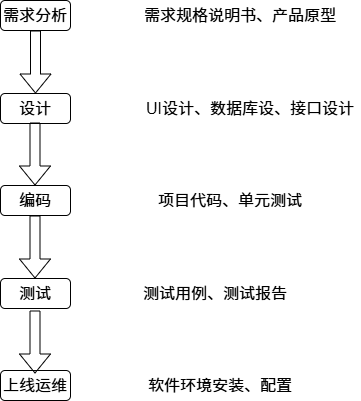

The diagram above was exported from draw.io. Its source (the exported page's mxGraphModel, read from the mxfile embedded in the PNG):
<mxGraphModel dx="1051" dy="445" grid="1" gridSize="10" guides="1" tooltips="1" connect="1" arrows="1" fold="1" page="1" pageScale="1" pageWidth="827" pageHeight="1169" math="0" shadow="0">
  <root>
    <mxCell id="0" />
    <mxCell id="1" parent="0" />
    <mxCell id="2I7CDJx1VsfhNTF_k3CK-1" parent="1" style="rounded=1;whiteSpace=wrap;html=1;" value="需求分析" vertex="1">
      <mxGeometry height="30" width="70" x="100" y="30" as="geometry" />
    </mxCell>
    <mxCell id="2I7CDJx1VsfhNTF_k3CK-2" parent="1" style="rounded=1;whiteSpace=wrap;html=1;" value="设计" vertex="1">
      <mxGeometry height="30" width="70" x="100" y="123" as="geometry" />
    </mxCell>
    <mxCell id="2I7CDJx1VsfhNTF_k3CK-3" parent="1" style="rounded=1;whiteSpace=wrap;html=1;" value="编码" vertex="1">
      <mxGeometry height="30" width="70" x="100" y="215" as="geometry" />
    </mxCell>
    <mxCell id="2I7CDJx1VsfhNTF_k3CK-4" parent="1" style="rounded=1;whiteSpace=wrap;html=1;" value="测试" vertex="1">
      <mxGeometry height="30" width="70" x="100" y="308" as="geometry" />
    </mxCell>
    <mxCell id="2I7CDJx1VsfhNTF_k3CK-5" parent="1" style="rounded=1;whiteSpace=wrap;html=1;" value="上线运维" vertex="1">
      <mxGeometry height="30" width="70" x="100" y="400" as="geometry" />
    </mxCell>
    <mxCell id="2I7CDJx1VsfhNTF_k3CK-6" parent="1" style="text;html=1;whiteSpace=wrap;strokeColor=none;fillColor=none;align=center;verticalAlign=middle;rounded=0;" value="需求规格说明书、产品原型" vertex="1">
      <mxGeometry height="30" width="220" x="230" y="30" as="geometry" />
    </mxCell>
    <mxCell id="2I7CDJx1VsfhNTF_k3CK-7" parent="1" style="text;html=1;whiteSpace=wrap;strokeColor=none;fillColor=none;align=center;verticalAlign=middle;rounded=0;" value="UI设计、数据库设、接口设计" vertex="1">
      <mxGeometry height="30" width="220" x="240" y="123" as="geometry" />
    </mxCell>
    <mxCell id="2I7CDJx1VsfhNTF_k3CK-8" parent="1" style="text;html=1;whiteSpace=wrap;strokeColor=none;fillColor=none;align=center;verticalAlign=middle;rounded=0;" value="项目代码、单元测试" vertex="1">
      <mxGeometry height="30" width="180" x="240" y="215" as="geometry" />
    </mxCell>
    <mxCell id="2I7CDJx1VsfhNTF_k3CK-9" parent="1" style="text;html=1;whiteSpace=wrap;strokeColor=none;fillColor=none;align=center;verticalAlign=middle;rounded=0;" value="测试用例、测试报告" vertex="1">
      <mxGeometry height="30" width="170" x="230" y="308" as="geometry" />
    </mxCell>
    <mxCell id="2I7CDJx1VsfhNTF_k3CK-10" parent="1" style="text;html=1;whiteSpace=wrap;strokeColor=none;fillColor=none;align=center;verticalAlign=middle;rounded=0;" value="软件环境安装、配置" vertex="1">
      <mxGeometry height="30" width="160" x="240" y="400" as="geometry" />
    </mxCell>
    <mxCell id="2I7CDJx1VsfhNTF_k3CK-11" edge="1" parent="1" source="2I7CDJx1VsfhNTF_k3CK-1" style="shape=flexArrow;endArrow=classic;html=1;rounded=0;exitX=0.5;exitY=1;exitDx=0;exitDy=0;entryX=0.5;entryY=0;entryDx=0;entryDy=0;" target="2I7CDJx1VsfhNTF_k3CK-2" value="">
      <mxGeometry height="50" relative="1" width="50" as="geometry">
        <mxPoint x="130" y="70" as="sourcePoint" />
        <mxPoint x="135" y="120" as="targetPoint" />
      </mxGeometry>
    </mxCell>
    <mxCell id="2I7CDJx1VsfhNTF_k3CK-12" edge="1" parent="1" style="shape=flexArrow;endArrow=classic;html=1;rounded=0;exitX=0.5;exitY=1;exitDx=0;exitDy=0;entryX=0.5;entryY=0;entryDx=0;entryDy=0;" value="">
      <mxGeometry height="50" relative="1" width="50" as="geometry">
        <mxPoint x="134.5" y="152" as="sourcePoint" />
        <mxPoint x="134.5" y="215" as="targetPoint" />
      </mxGeometry>
    </mxCell>
    <mxCell id="2I7CDJx1VsfhNTF_k3CK-13" edge="1" parent="1" style="shape=flexArrow;endArrow=classic;html=1;rounded=0;exitX=0.5;exitY=1;exitDx=0;exitDy=0;entryX=0.5;entryY=0;entryDx=0;entryDy=0;" value="">
      <mxGeometry height="50" relative="1" width="50" as="geometry">
        <mxPoint x="134.5" y="245" as="sourcePoint" />
        <mxPoint x="134.5" y="308" as="targetPoint" />
      </mxGeometry>
    </mxCell>
    <mxCell id="2I7CDJx1VsfhNTF_k3CK-14" edge="1" parent="1" style="shape=flexArrow;endArrow=classic;html=1;rounded=0;exitX=0.5;exitY=1;exitDx=0;exitDy=0;entryX=0.5;entryY=0;entryDx=0;entryDy=0;" value="">
      <mxGeometry height="50" relative="1" width="50" as="geometry">
        <mxPoint x="134.5" y="340" as="sourcePoint" />
        <mxPoint x="134.5" y="403" as="targetPoint" />
      </mxGeometry>
    </mxCell>
  </root>
</mxGraphModel>